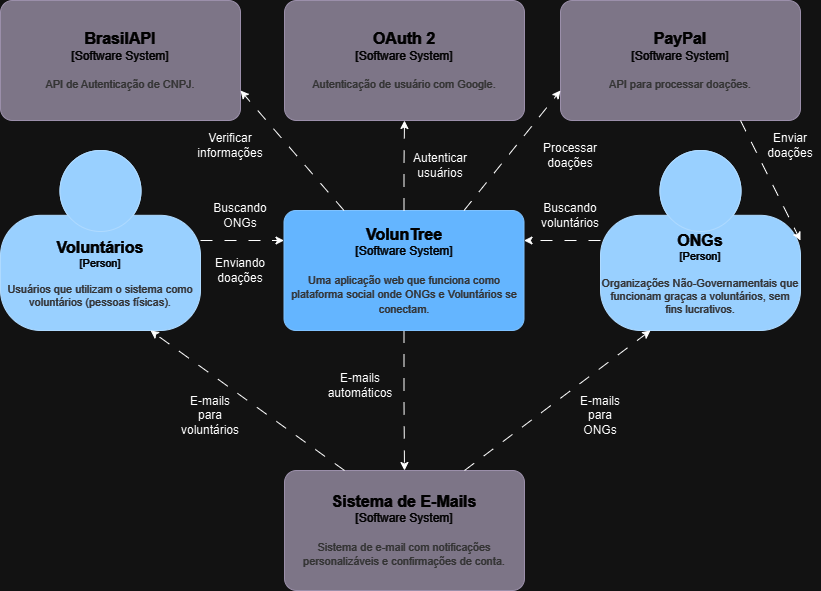

The diagram above was exported from draw.io. Its source (the exported page's mxGraphModel, read from the mxfile embedded in the PNG):
<mxGraphModel dx="832" dy="469" grid="0" gridSize="10" guides="1" tooltips="1" connect="1" arrows="1" fold="1" page="0" pageScale="1" pageWidth="827" pageHeight="1169" math="0" shadow="0">
  <root>
    <mxCell id="0" />
    <mxCell id="1" parent="0" />
    <object placeholders="1" c4Name="Voluntários" c4Type="Person" c4Description="Usuários que utilizam o sistema como voluntários (pessoas físicas)." label="&lt;font style=&quot;font-size: 16px&quot;&gt;&lt;b&gt;%c4Name%&lt;/b&gt;&lt;/font&gt;&lt;div&gt;[%c4Type%]&lt;/div&gt;&lt;br&gt;&lt;div&gt;&lt;font style=&quot;font-size: 11px&quot;&gt;&lt;font color=&quot;#cccccc&quot;&gt;%c4Description%&lt;/font&gt;&lt;/div&gt;" id="HfYHQnOGoC7O17Iy1zC1-1">
      <mxCell style="html=1;fontSize=11;dashed=0;whiteSpace=wrap;fillColor=#083F75;strokeColor=#06315C;fontColor=#ffffff;shape=mxgraph.c4.person2;align=center;metaEdit=1;points=[[0.5,0,0],[1,0.5,0],[1,0.75,0],[0.75,1,0],[0.5,1,0],[0.25,1,0],[0,0.75,0],[0,0.5,0]];resizable=0;" parent="1" vertex="1">
        <mxGeometry x="10" y="180" width="200" height="180" as="geometry" />
      </mxCell>
    </object>
    <object placeholders="1" c4Name="ONGs" c4Type="Person" c4Description="Organizações Não-Governamentais que funcionam graças a voluntários, sem fins lucrativos." label="&lt;font style=&quot;font-size: 16px&quot;&gt;&lt;b&gt;%c4Name%&lt;/b&gt;&lt;/font&gt;&lt;div&gt;[%c4Type%]&lt;/div&gt;&lt;br&gt;&lt;div&gt;&lt;font style=&quot;font-size: 11px&quot;&gt;&lt;font color=&quot;#cccccc&quot;&gt;%c4Description%&lt;/font&gt;&lt;/div&gt;" id="HfYHQnOGoC7O17Iy1zC1-2">
      <mxCell style="html=1;fontSize=11;dashed=0;whiteSpace=wrap;fillColor=#083F75;strokeColor=#06315C;fontColor=#ffffff;shape=mxgraph.c4.person2;align=center;metaEdit=1;points=[[0.5,0,0],[1,0.5,0],[1,0.75,0],[0.75,1,0],[0.5,1,0],[0.25,1,0],[0,0.75,0],[0,0.5,0]];resizable=0;" parent="1" vertex="1">
        <mxGeometry x="610" y="180" width="200" height="180" as="geometry" />
      </mxCell>
    </object>
    <object placeholders="1" c4Name="Sistema de E-Mails" c4Type="Software System" c4Description="Sistema de e-mail com notificações personalizáveis e confirmações de conta." label="&lt;font style=&quot;font-size: 16px&quot;&gt;&lt;b&gt;%c4Name%&lt;/b&gt;&lt;/font&gt;&lt;div&gt;[%c4Type%]&lt;/div&gt;&lt;br&gt;&lt;div&gt;&lt;font style=&quot;font-size: 11px&quot;&gt;&lt;font color=&quot;#cccccc&quot;&gt;%c4Description%&lt;/font&gt;&lt;/div&gt;" id="HfYHQnOGoC7O17Iy1zC1-3">
      <mxCell style="rounded=1;whiteSpace=wrap;html=1;labelBackgroundColor=none;fillColor=#8C8496;fontColor=#ffffff;align=center;arcSize=10;strokeColor=#736782;metaEdit=1;resizable=0;points=[[0.25,0,0],[0.5,0,0],[0.75,0,0],[1,0.25,0],[1,0.5,0],[1,0.75,0],[0.75,1,0],[0.5,1,0],[0.25,1,0],[0,0.75,0],[0,0.5,0],[0,0.25,0]];" parent="1" vertex="1">
        <mxGeometry x="294" y="500" width="240" height="120" as="geometry" />
      </mxCell>
    </object>
    <mxCell id="HfYHQnOGoC7O17Iy1zC1-8" style="edgeStyle=orthogonalEdgeStyle;rounded=0;orthogonalLoop=1;jettySize=auto;html=1;dashed=1;dashPattern=12 12;" parent="1" source="HfYHQnOGoC7O17Iy1zC1-7" target="HfYHQnOGoC7O17Iy1zC1-3" edge="1">
      <mxGeometry relative="1" as="geometry" />
    </mxCell>
    <object placeholders="1" c4Name="VolunTree" c4Type="Software System" c4Description="Uma aplicação web que funciona como plataforma social onde ONGs e Voluntários se conectam." label="&lt;font style=&quot;font-size: 16px&quot;&gt;&lt;b&gt;%c4Name%&lt;/b&gt;&lt;/font&gt;&lt;div&gt;[%c4Type%]&lt;/div&gt;&lt;br&gt;&lt;div&gt;&lt;font style=&quot;font-size: 11px&quot;&gt;&lt;font color=&quot;#cccccc&quot;&gt;%c4Description%&lt;/font&gt;&lt;/div&gt;" id="HfYHQnOGoC7O17Iy1zC1-7">
      <mxCell style="rounded=1;whiteSpace=wrap;html=1;labelBackgroundColor=none;fillColor=#1061B0;fontColor=#ffffff;align=center;arcSize=10;strokeColor=#0D5091;metaEdit=1;resizable=0;points=[[0.25,0,0],[0.5,0,0],[0.75,0,0],[1,0.25,0],[1,0.5,0],[1,0.75,0],[0.75,1,0],[0.5,1,0],[0.25,1,0],[0,0.75,0],[0,0.5,0],[0,0.25,0]];" parent="1" vertex="1">
        <mxGeometry x="293.5" y="240" width="240" height="120" as="geometry" />
      </mxCell>
    </object>
    <object placeholders="1" c4Name="BrasilAPI" c4Type="Software System" c4Description="API de Autenticação de CNPJ." label="&lt;font style=&quot;font-size: 16px&quot;&gt;&lt;b&gt;%c4Name%&lt;/b&gt;&lt;/font&gt;&lt;div&gt;[%c4Type%]&lt;/div&gt;&lt;br&gt;&lt;div&gt;&lt;font style=&quot;font-size: 11px&quot;&gt;&lt;font color=&quot;#cccccc&quot;&gt;%c4Description%&lt;/font&gt;&lt;/div&gt;" id="HfYHQnOGoC7O17Iy1zC1-9">
      <mxCell style="rounded=1;whiteSpace=wrap;html=1;labelBackgroundColor=none;fillColor=#8C8496;fontColor=#ffffff;align=center;arcSize=10;strokeColor=#736782;metaEdit=1;resizable=0;points=[[0.25,0,0],[0.5,0,0],[0.75,0,0],[1,0.25,0],[1,0.5,0],[1,0.75,0],[0.75,1,0],[0.5,1,0],[0.25,1,0],[0,0.75,0],[0,0.5,0],[0,0.25,0]];" parent="1" vertex="1">
        <mxGeometry x="10" y="30" width="240" height="120" as="geometry" />
      </mxCell>
    </object>
    <object placeholders="1" c4Name="PayPal" c4Type="Software System" c4Description="API para processar doações." label="&lt;font style=&quot;font-size: 16px&quot;&gt;&lt;b&gt;%c4Name%&lt;/b&gt;&lt;/font&gt;&lt;div&gt;[%c4Type%]&lt;/div&gt;&lt;br&gt;&lt;div&gt;&lt;font style=&quot;font-size: 11px&quot;&gt;&lt;font color=&quot;#cccccc&quot;&gt;%c4Description%&lt;/font&gt;&lt;/div&gt;" id="HfYHQnOGoC7O17Iy1zC1-10">
      <mxCell style="rounded=1;whiteSpace=wrap;html=1;labelBackgroundColor=none;fillColor=#8C8496;fontColor=#ffffff;align=center;arcSize=10;strokeColor=#736782;metaEdit=1;resizable=0;points=[[0.25,0,0],[0.5,0,0],[0.75,0,0],[1,0.25,0],[1,0.5,0],[1,0.75,0],[0.75,1,0],[0.5,1,0],[0.25,1,0],[0,0.75,0],[0,0.5,0],[0,0.25,0]];" parent="1" vertex="1">
        <mxGeometry x="570" y="30" width="240" height="120" as="geometry" />
      </mxCell>
    </object>
    <mxCell id="HfYHQnOGoC7O17Iy1zC1-15" style="edgeStyle=orthogonalEdgeStyle;rounded=0;orthogonalLoop=1;jettySize=auto;html=1;exitX=1;exitY=0.5;exitDx=0;exitDy=0;exitPerimeter=0;entryX=0;entryY=0.25;entryDx=0;entryDy=0;entryPerimeter=0;dashed=1;dashPattern=12 12;" parent="1" source="HfYHQnOGoC7O17Iy1zC1-1" target="HfYHQnOGoC7O17Iy1zC1-7" edge="1">
      <mxGeometry relative="1" as="geometry" />
    </mxCell>
    <mxCell id="HfYHQnOGoC7O17Iy1zC1-17" style="rounded=0;orthogonalLoop=1;jettySize=auto;html=1;exitX=0.25;exitY=0;exitDx=0;exitDy=0;exitPerimeter=0;entryX=0.75;entryY=1;entryDx=0;entryDy=0;entryPerimeter=0;dashed=1;dashPattern=12 12;" parent="1" source="HfYHQnOGoC7O17Iy1zC1-3" target="HfYHQnOGoC7O17Iy1zC1-1" edge="1">
      <mxGeometry relative="1" as="geometry" />
    </mxCell>
    <mxCell id="HfYHQnOGoC7O17Iy1zC1-18" style="rounded=0;orthogonalLoop=1;jettySize=auto;html=1;exitX=0.75;exitY=0;exitDx=0;exitDy=0;exitPerimeter=0;entryX=0.25;entryY=1;entryDx=0;entryDy=0;entryPerimeter=0;dashed=1;dashPattern=12 12;" parent="1" source="HfYHQnOGoC7O17Iy1zC1-3" target="HfYHQnOGoC7O17Iy1zC1-2" edge="1">
      <mxGeometry relative="1" as="geometry" />
    </mxCell>
    <mxCell id="HfYHQnOGoC7O17Iy1zC1-21" style="rounded=0;orthogonalLoop=1;jettySize=auto;html=1;exitX=0.25;exitY=0;exitDx=0;exitDy=0;exitPerimeter=0;entryX=1;entryY=0.75;entryDx=0;entryDy=0;entryPerimeter=0;dashed=1;dashPattern=12 12;" parent="1" source="HfYHQnOGoC7O17Iy1zC1-7" target="HfYHQnOGoC7O17Iy1zC1-9" edge="1">
      <mxGeometry relative="1" as="geometry" />
    </mxCell>
    <mxCell id="HfYHQnOGoC7O17Iy1zC1-22" style="rounded=0;orthogonalLoop=1;jettySize=auto;html=1;exitX=0.75;exitY=0;exitDx=0;exitDy=0;exitPerimeter=0;entryX=0;entryY=0.75;entryDx=0;entryDy=0;entryPerimeter=0;dashed=1;dashPattern=12 12;" parent="1" source="HfYHQnOGoC7O17Iy1zC1-7" target="HfYHQnOGoC7O17Iy1zC1-10" edge="1">
      <mxGeometry relative="1" as="geometry" />
    </mxCell>
    <mxCell id="HfYHQnOGoC7O17Iy1zC1-24" value="Buscando ONGs" style="text;html=1;align=center;verticalAlign=middle;whiteSpace=wrap;rounded=0;" parent="1" vertex="1">
      <mxGeometry x="220" y="230" width="60" height="30" as="geometry" />
    </mxCell>
    <mxCell id="HfYHQnOGoC7O17Iy1zC1-25" value="Buscando voluntários" style="text;html=1;align=center;verticalAlign=middle;whiteSpace=wrap;rounded=0;" parent="1" vertex="1">
      <mxGeometry x="550" y="230" width="60" height="30" as="geometry" />
    </mxCell>
    <mxCell id="HfYHQnOGoC7O17Iy1zC1-27" style="edgeStyle=orthogonalEdgeStyle;rounded=0;orthogonalLoop=1;jettySize=auto;html=1;exitX=0;exitY=0.5;exitDx=0;exitDy=0;exitPerimeter=0;entryX=1;entryY=0.25;entryDx=0;entryDy=0;entryPerimeter=0;dashed=1;dashPattern=12 12;" parent="1" source="HfYHQnOGoC7O17Iy1zC1-2" target="HfYHQnOGoC7O17Iy1zC1-7" edge="1">
      <mxGeometry relative="1" as="geometry" />
    </mxCell>
    <mxCell id="HfYHQnOGoC7O17Iy1zC1-28" value="E-mails para voluntários" style="text;html=1;align=center;verticalAlign=middle;whiteSpace=wrap;rounded=0;" parent="1" vertex="1">
      <mxGeometry x="190" y="430" width="60" height="30" as="geometry" />
    </mxCell>
    <mxCell id="HfYHQnOGoC7O17Iy1zC1-29" value="E-mails para ONGs" style="text;html=1;align=center;verticalAlign=middle;whiteSpace=wrap;rounded=0;" parent="1" vertex="1">
      <mxGeometry x="580" y="430" width="60" height="30" as="geometry" />
    </mxCell>
    <mxCell id="HfYHQnOGoC7O17Iy1zC1-30" value="E-mails automáticos" style="text;html=1;align=center;verticalAlign=middle;whiteSpace=wrap;rounded=0;" parent="1" vertex="1">
      <mxGeometry x="340" y="400" width="60" height="30" as="geometry" />
    </mxCell>
    <mxCell id="HfYHQnOGoC7O17Iy1zC1-31" value="Verificar informações" style="text;html=1;align=center;verticalAlign=middle;whiteSpace=wrap;rounded=0;" parent="1" vertex="1">
      <mxGeometry x="210" y="160" width="60" height="30" as="geometry" />
    </mxCell>
    <mxCell id="HfYHQnOGoC7O17Iy1zC1-32" value="Processar doações" style="text;html=1;align=center;verticalAlign=middle;whiteSpace=wrap;rounded=0;" parent="1" vertex="1">
      <mxGeometry x="550" y="170" width="60" height="30" as="geometry" />
    </mxCell>
    <mxCell id="HfYHQnOGoC7O17Iy1zC1-35" style="rounded=0;orthogonalLoop=1;jettySize=auto;html=1;exitX=0.75;exitY=1;exitDx=0;exitDy=0;exitPerimeter=0;entryX=1;entryY=0.5;entryDx=0;entryDy=0;entryPerimeter=0;dashed=1;dashPattern=12 12;" parent="1" source="HfYHQnOGoC7O17Iy1zC1-10" target="HfYHQnOGoC7O17Iy1zC1-2" edge="1">
      <mxGeometry relative="1" as="geometry" />
    </mxCell>
    <mxCell id="HfYHQnOGoC7O17Iy1zC1-36" value="Enviar doações" style="text;html=1;align=center;verticalAlign=middle;whiteSpace=wrap;rounded=0;" parent="1" vertex="1">
      <mxGeometry x="770" y="160" width="60" height="30" as="geometry" />
    </mxCell>
    <mxCell id="HfYHQnOGoC7O17Iy1zC1-37" value="Enviando doações" style="text;html=1;align=center;verticalAlign=middle;whiteSpace=wrap;rounded=0;" parent="1" vertex="1">
      <mxGeometry x="220" y="285" width="60" height="30" as="geometry" />
    </mxCell>
    <object placeholders="1" c4Name="OAuth 2" c4Type="Software System" c4Description="Autenticação de usuário com Google." label="&lt;font style=&quot;font-size: 16px&quot;&gt;&lt;b&gt;%c4Name%&lt;/b&gt;&lt;/font&gt;&lt;div&gt;[%c4Type%]&lt;/div&gt;&lt;br&gt;&lt;div&gt;&lt;font style=&quot;font-size: 11px&quot;&gt;&lt;font color=&quot;#cccccc&quot;&gt;%c4Description%&lt;/font&gt;&lt;/div&gt;" id="HfYHQnOGoC7O17Iy1zC1-38">
      <mxCell style="rounded=1;whiteSpace=wrap;html=1;labelBackgroundColor=none;fillColor=#8C8496;fontColor=#ffffff;align=center;arcSize=10;strokeColor=#736782;metaEdit=1;resizable=0;points=[[0.25,0,0],[0.5,0,0],[0.75,0,0],[1,0.25,0],[1,0.5,0],[1,0.75,0],[0.75,1,0],[0.5,1,0],[0.25,1,0],[0,0.75,0],[0,0.5,0],[0,0.25,0]];" parent="1" vertex="1">
        <mxGeometry x="294" y="30" width="240" height="120" as="geometry" />
      </mxCell>
    </object>
    <mxCell id="HfYHQnOGoC7O17Iy1zC1-39" style="edgeStyle=orthogonalEdgeStyle;rounded=0;orthogonalLoop=1;jettySize=auto;html=1;exitX=0.5;exitY=0;exitDx=0;exitDy=0;exitPerimeter=0;entryX=0.5;entryY=1;entryDx=0;entryDy=0;entryPerimeter=0;dashed=1;dashPattern=12 12;" parent="1" source="HfYHQnOGoC7O17Iy1zC1-7" target="HfYHQnOGoC7O17Iy1zC1-38" edge="1">
      <mxGeometry relative="1" as="geometry" />
    </mxCell>
    <mxCell id="HfYHQnOGoC7O17Iy1zC1-40" value="Autenticar usuários" style="text;html=1;align=center;verticalAlign=middle;whiteSpace=wrap;rounded=0;" parent="1" vertex="1">
      <mxGeometry x="420" y="180" width="60" height="30" as="geometry" />
    </mxCell>
  </root>
</mxGraphModel>